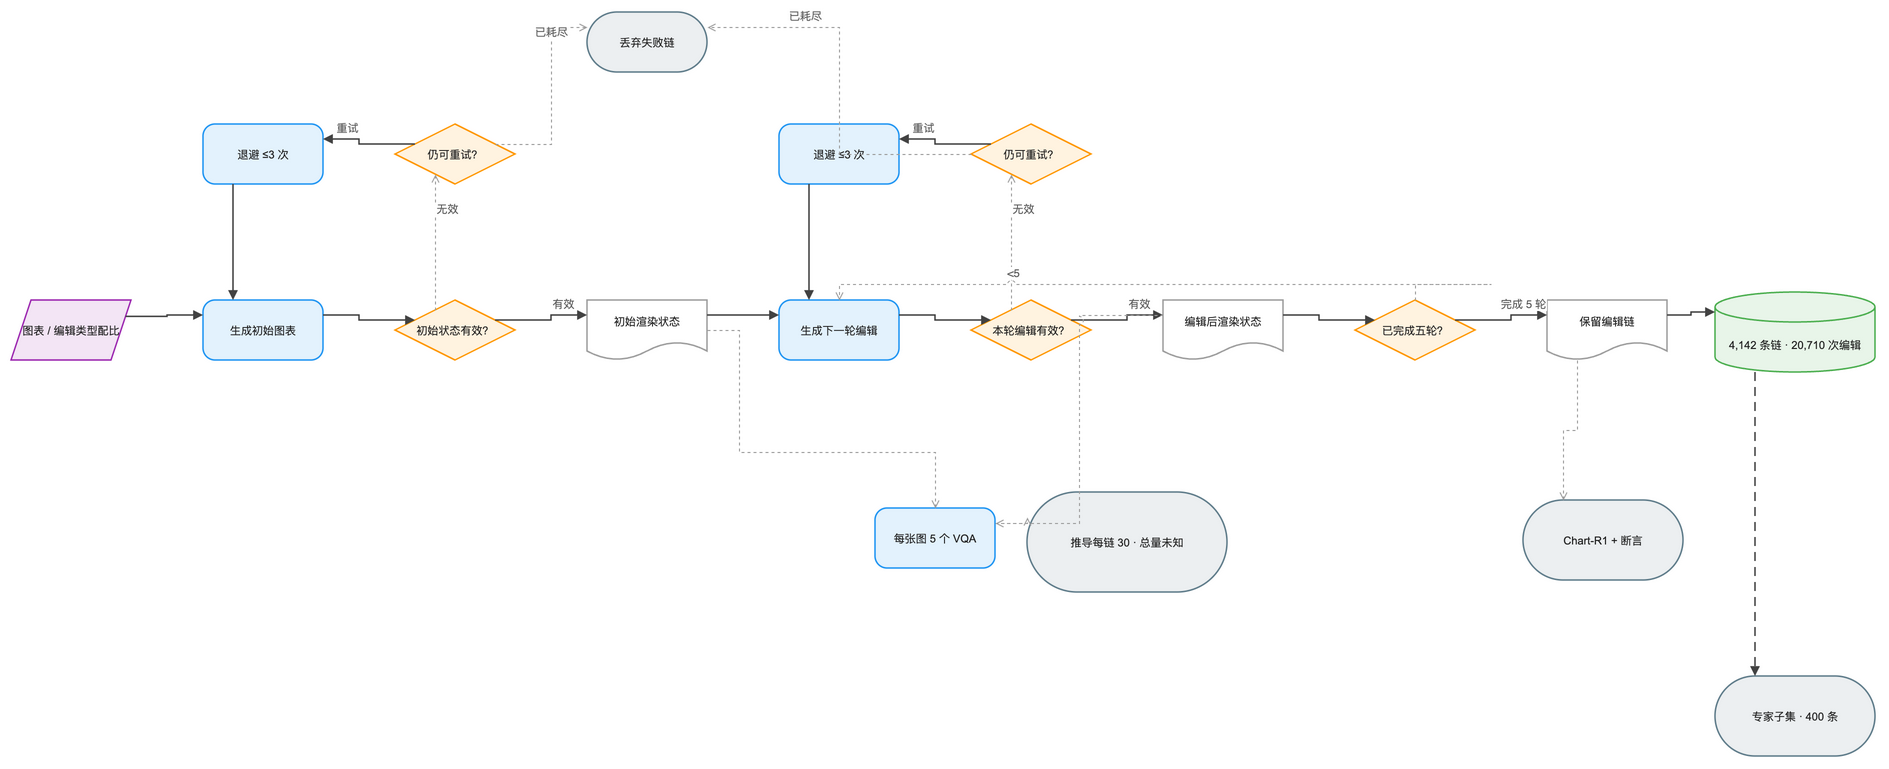

The diagram above was exported from draw.io. Its source (the exported page's mxGraphModel, read from the mxfile embedded in the PNG):
<mxGraphModel dx="1120" dy="720" grid="1" gridSize="8" guides="1" tooltips="1" connect="1" arrows="1" fold="1" page="1" pageScale="1" pageWidth="1920" pageHeight="824" math="0" background="#FFFFFF">
  <root>
    <mxCell id="0" />
    <mxCell id="1" parent="0" />
    <mxCell id="2" value="图表 / 编辑类型配比" style="shape=parallelogram;perimeter=parallelogramPerimeter;fixedSize=1;html=0;convertToSvg=1;whiteSpace=wrap;fillColor=#F3E5F5;strokeColor=#9C27B0;strokeWidth=1.5;fontColor=#212121;fontSize=11;fontFamily=Arial, Helvetica, sans-serif;verticalAlign=middle;align=center" vertex="1" parent="1">
      <mxGeometry x="-24" y="288" width="120" height="60" as="geometry" />
    </mxCell>
    <mxCell id="3" value="生成初始图表" style="rounded=1;arcSize=20;html=0;convertToSvg=1;whiteSpace=wrap;fillColor=#E3F2FD;strokeColor=#2196F3;strokeWidth=1.5;fontColor=#212121;fontSize=11;fontFamily=Arial, Helvetica, sans-serif;verticalAlign=middle;align=center" vertex="1" parent="1">
      <mxGeometry x="168" y="288" width="120" height="60" as="geometry" />
    </mxCell>
    <mxCell id="4" value="初始状态有效？" style="rhombus;html=0;convertToSvg=1;whiteSpace=wrap;fillColor=#FFF3E0;strokeColor=#FF9800;strokeWidth=1.5;fontColor=#212121;fontSize=11;fontFamily=Arial, Helvetica, sans-serif;verticalAlign=middle;align=center" vertex="1" parent="1">
      <mxGeometry x="360" y="288" width="120" height="60" as="geometry" />
    </mxCell>
    <mxCell id="5" value="仍可重试？" style="rhombus;html=0;convertToSvg=1;whiteSpace=wrap;fillColor=#FFF3E0;strokeColor=#FF9800;strokeWidth=1.5;fontColor=#212121;fontSize=11;fontFamily=Arial, Helvetica, sans-serif;verticalAlign=middle;align=center" vertex="1" parent="1">
      <mxGeometry x="360" y="112" width="120" height="60" as="geometry" />
    </mxCell>
    <mxCell id="6" value="退避 ≤3 次" style="rounded=1;arcSize=20;html=0;convertToSvg=1;whiteSpace=wrap;fillColor=#E3F2FD;strokeColor=#2196F3;strokeWidth=1.5;fontColor=#212121;fontSize=11;fontFamily=Arial, Helvetica, sans-serif;verticalAlign=middle;align=center" vertex="1" parent="1">
      <mxGeometry x="168" y="112" width="120" height="60" as="geometry" />
    </mxCell>
    <mxCell id="7" value="丢弃失败链" style="rounded=1;arcSize=50;html=0;convertToSvg=1;whiteSpace=wrap;fillColor=#ECEFF1;strokeColor=#607D8B;strokeWidth=1.5;fontColor=#212121;fontSize=11;fontFamily=Arial, Helvetica, sans-serif;verticalAlign=middle;align=center" vertex="1" parent="1">
      <mxGeometry x="552" y="0" width="120" height="60" as="geometry" />
    </mxCell>
    <mxCell id="8" value="初始渲染状态" style="shape=document;boundedLbl=1;html=0;convertToSvg=1;whiteSpace=wrap;fillColor=#FFFFFF;strokeColor=#9E9E9E;strokeWidth=1.5;fontColor=#212121;fontSize=11;fontFamily=Arial, Helvetica, sans-serif;verticalAlign=middle;align=center" vertex="1" parent="1">
      <mxGeometry x="552" y="288" width="120" height="60" as="geometry" />
    </mxCell>
    <mxCell id="9" value="生成下一轮编辑" style="rounded=1;arcSize=20;html=0;convertToSvg=1;whiteSpace=wrap;fillColor=#E3F2FD;strokeColor=#2196F3;strokeWidth=1.5;fontColor=#212121;fontSize=11;fontFamily=Arial, Helvetica, sans-serif;verticalAlign=middle;align=center" vertex="1" parent="1">
      <mxGeometry x="744" y="288" width="120" height="60" as="geometry" />
    </mxCell>
    <mxCell id="10" value="本轮编辑有效？" style="rhombus;html=0;convertToSvg=1;whiteSpace=wrap;fillColor=#FFF3E0;strokeColor=#FF9800;strokeWidth=1.5;fontColor=#212121;fontSize=11;fontFamily=Arial, Helvetica, sans-serif;verticalAlign=middle;align=center" vertex="1" parent="1">
      <mxGeometry x="936" y="288" width="120" height="60" as="geometry" />
    </mxCell>
    <mxCell id="11" value="仍可重试？" style="rhombus;html=0;convertToSvg=1;whiteSpace=wrap;fillColor=#FFF3E0;strokeColor=#FF9800;strokeWidth=1.5;fontColor=#212121;fontSize=11;fontFamily=Arial, Helvetica, sans-serif;verticalAlign=middle;align=center" vertex="1" parent="1">
      <mxGeometry x="936" y="112" width="120" height="60" as="geometry" />
    </mxCell>
    <mxCell id="12" value="退避 ≤3 次" style="rounded=1;arcSize=20;html=0;convertToSvg=1;whiteSpace=wrap;fillColor=#E3F2FD;strokeColor=#2196F3;strokeWidth=1.5;fontColor=#212121;fontSize=11;fontFamily=Arial, Helvetica, sans-serif;verticalAlign=middle;align=center" vertex="1" parent="1">
      <mxGeometry x="744" y="112" width="120" height="60" as="geometry" />
    </mxCell>
    <mxCell id="13" value="编辑后渲染状态" style="shape=document;boundedLbl=1;html=0;convertToSvg=1;whiteSpace=wrap;fillColor=#FFFFFF;strokeColor=#9E9E9E;strokeWidth=1.5;fontColor=#212121;fontSize=11;fontFamily=Arial, Helvetica, sans-serif;verticalAlign=middle;align=center" vertex="1" parent="1">
      <mxGeometry x="1128" y="288" width="120" height="60" as="geometry" />
    </mxCell>
    <mxCell id="14" value="已完成五轮？" style="rhombus;html=0;convertToSvg=1;whiteSpace=wrap;fillColor=#FFF3E0;strokeColor=#FF9800;strokeWidth=1.5;fontColor=#212121;fontSize=11;fontFamily=Arial, Helvetica, sans-serif;verticalAlign=middle;align=center" vertex="1" parent="1">
      <mxGeometry x="1320" y="288" width="120" height="60" as="geometry" />
    </mxCell>
    <mxCell id="15" value="保留编辑链" style="shape=document;boundedLbl=1;html=0;convertToSvg=1;whiteSpace=wrap;fillColor=#FFFFFF;strokeColor=#9E9E9E;strokeWidth=1.5;fontColor=#212121;fontSize=11;fontFamily=Arial, Helvetica, sans-serif;verticalAlign=middle;align=center" vertex="1" parent="1">
      <mxGeometry x="1512" y="288" width="120" height="60" as="geometry" />
    </mxCell>
    <mxCell id="16" value="4,142 条链 · 20,710 次编辑" style="shape=cylinder3;boundedLbl=1;backgroundOutline=1;size=15;html=0;convertToSvg=1;whiteSpace=wrap;fillColor=#E8F5E9;strokeColor=#4CAF50;strokeWidth=1.5;fontColor=#212121;fontSize=11;fontFamily=Arial, Helvetica, sans-serif;verticalAlign=middle;align=center" vertex="1" parent="1">
      <mxGeometry x="1680" y="280" width="160" height="80" as="geometry" />
    </mxCell>
    <mxCell id="17" value="每张图 5 个 VQA" style="rounded=1;arcSize=20;html=0;convertToSvg=1;whiteSpace=wrap;fillColor=#E3F2FD;strokeColor=#2196F3;strokeWidth=1.5;fontColor=#212121;fontSize=11;fontFamily=Arial, Helvetica, sans-serif;verticalAlign=middle;align=center" vertex="1" parent="1">
      <mxGeometry x="840" y="496" width="120" height="60" as="geometry" />
    </mxCell>
    <mxCell id="18" value="推导每链 30 · 总量未知" style="rounded=1;arcSize=50;html=0;convertToSvg=1;whiteSpace=wrap;fillColor=#ECEFF1;strokeColor=#607D8B;strokeWidth=1.5;fontColor=#212121;fontSize=11;fontFamily=Arial, Helvetica, sans-serif;verticalAlign=middle;align=center" vertex="1" parent="1">
      <mxGeometry x="992" y="480" width="200" height="100" as="geometry" />
    </mxCell>
    <mxCell id="19" value="Chart-R1 + 断言" style="rounded=1;arcSize=50;html=0;convertToSvg=1;whiteSpace=wrap;fillColor=#ECEFF1;strokeColor=#607D8B;strokeWidth=1.5;fontColor=#212121;fontSize=11;fontFamily=Arial, Helvetica, sans-serif;verticalAlign=middle;align=center" vertex="1" parent="1">
      <mxGeometry x="1488" y="488" width="160" height="80" as="geometry" />
    </mxCell>
    <mxCell id="20" value="专家子集 · 400 条" style="rounded=1;arcSize=50;html=0;convertToSvg=1;whiteSpace=wrap;fillColor=#ECEFF1;strokeColor=#607D8B;strokeWidth=1.5;fontColor=#212121;fontSize=11;fontFamily=Arial, Helvetica, sans-serif;verticalAlign=middle;align=center" vertex="1" parent="1">
      <mxGeometry x="1680" y="664" width="160" height="80" as="geometry" />
    </mxCell>
    <mxCell id="21" value="" style="edgeStyle=orthogonalEdgeStyle;rounded=0;orthogonalLoop=1;jettySize=auto;html=0;convertToSvg=1;strokeColor=#424242;strokeWidth=1.5;endArrow=block;endFill=1;exitX=1;exitY=0.25;exitDx=0;exitDy=0;entryX=0;entryY=0.25;entryDx=0;entryDy=0;jumpStyle=arc;jumpSize=8" edge="1" parent="1" source="2" target="3">
      <mxGeometry relative="1" as="geometry" />
    </mxCell>
    <mxCell id="22" value="" style="edgeStyle=orthogonalEdgeStyle;rounded=0;orthogonalLoop=1;jettySize=auto;html=0;convertToSvg=1;strokeColor=#424242;strokeWidth=1.5;endArrow=block;endFill=1;exitX=1;exitY=0.25;exitDx=0;exitDy=0;entryX=0;entryY=0.25;entryDx=0;entryDy=0;jumpStyle=arc;jumpSize=8" edge="1" parent="1" source="3" target="4">
      <mxGeometry relative="1" as="geometry" />
    </mxCell>
    <mxCell id="23" value="" style="edgeStyle=orthogonalEdgeStyle;rounded=0;orthogonalLoop=1;jettySize=auto;html=0;convertToSvg=1;strokeColor=#424242;strokeWidth=1.5;endArrow=block;endFill=1;exitX=1;exitY=0.25;exitDx=0;exitDy=0;entryX=0;entryY=0.25;entryDx=0;entryDy=0;jumpStyle=arc;jumpSize=8" edge="1" parent="1" source="4" target="8">
      <mxGeometry relative="1" as="geometry" />
    </mxCell>
    <mxCell id="24" value="有效" style="edgeLabel;html=0;convertToSvg=1;align=center;verticalAlign=middle;fontSize=11;fontColor=#616161" vertex="1" connectable="0" parent="23">
      <mxGeometry x="0.5" relative="1" as="geometry">
        <mxPoint x="0" y="-12" as="offset" />
      </mxGeometry>
    </mxCell>
    <mxCell id="25" value="" style="edgeStyle=orthogonalEdgeStyle;rounded=0;orthogonalLoop=1;jettySize=auto;html=0;convertToSvg=1;strokeColor=#9E9E9E;strokeWidth=1;endArrow=open;endFill=0;exitX=0.25;exitY=0;exitDx=0;exitDy=0;entryX=0.25;entryY=1;entryDx=0;entryDy=0;dashed=1;dashPattern=3 3;jumpStyle=arc;jumpSize=8" edge="1" parent="1" source="4" target="5">
      <mxGeometry relative="1" as="geometry" />
    </mxCell>
    <mxCell id="26" value="无效" style="edgeLabel;html=0;convertToSvg=1;align=center;verticalAlign=middle;fontSize=11;fontColor=#616161" vertex="1" connectable="0" parent="25">
      <mxGeometry x="0.5" relative="1" as="geometry">
        <mxPoint x="12" y="0" as="offset" />
      </mxGeometry>
    </mxCell>
    <mxCell id="27" value="" style="edgeStyle=orthogonalEdgeStyle;rounded=0;orthogonalLoop=1;jettySize=auto;html=0;convertToSvg=1;strokeColor=#424242;strokeWidth=1.5;endArrow=block;endFill=1;exitX=0;exitY=0.25;exitDx=0;exitDy=0;entryX=1;entryY=0.25;entryDx=0;entryDy=0;jumpStyle=arc;jumpSize=8" edge="1" parent="1" source="5" target="6">
      <mxGeometry relative="1" as="geometry" />
    </mxCell>
    <mxCell id="28" value="重试" style="edgeLabel;html=0;convertToSvg=1;align=center;verticalAlign=middle;fontSize=11;fontColor=#616161" vertex="1" connectable="0" parent="27">
      <mxGeometry x="0.5" relative="1" as="geometry">
        <mxPoint x="0" y="-12" as="offset" />
      </mxGeometry>
    </mxCell>
    <mxCell id="29" value="" style="edgeStyle=orthogonalEdgeStyle;rounded=0;orthogonalLoop=1;jettySize=auto;html=0;convertToSvg=1;strokeColor=#9E9E9E;strokeWidth=1;endArrow=open;endFill=0;exitX=1;exitY=0.25;exitDx=0;exitDy=0;entryX=0;entryY=0.25;entryDx=0;entryDy=0;dashed=1;dashPattern=3 3;jumpStyle=arc;jumpSize=8" edge="1" parent="1" source="5" target="7">
      <mxGeometry relative="1" as="geometry" />
    </mxCell>
    <mxCell id="30" value="已耗尽" style="edgeLabel;html=0;convertToSvg=1;align=center;verticalAlign=middle;fontSize=11;fontColor=#616161" vertex="1" connectable="0" parent="29">
      <mxGeometry x="0.5" relative="1" as="geometry">
        <mxPoint x="0" y="-12" as="offset" />
      </mxGeometry>
    </mxCell>
    <mxCell id="31" value="" style="edgeStyle=orthogonalEdgeStyle;rounded=0;orthogonalLoop=1;jettySize=auto;html=0;convertToSvg=1;strokeColor=#424242;strokeWidth=1.5;endArrow=block;endFill=1;exitX=0.25;exitY=1;exitDx=0;exitDy=0;entryX=0.25;entryY=0;entryDx=0;entryDy=0;jumpStyle=arc;jumpSize=8" edge="1" parent="1" source="6" target="3">
      <mxGeometry relative="1" as="geometry" />
    </mxCell>
    <mxCell id="32" value="" style="edgeStyle=orthogonalEdgeStyle;rounded=0;orthogonalLoop=1;jettySize=auto;html=0;convertToSvg=1;strokeColor=#424242;strokeWidth=1.5;endArrow=block;endFill=1;exitX=1;exitY=0.25;exitDx=0;exitDy=0;entryX=0;entryY=0.25;entryDx=0;entryDy=0;jumpStyle=arc;jumpSize=8" edge="1" parent="1" source="8" target="9">
      <mxGeometry relative="1" as="geometry" />
    </mxCell>
    <mxCell id="33" value="" style="edgeStyle=orthogonalEdgeStyle;rounded=0;orthogonalLoop=1;jettySize=auto;html=0;convertToSvg=1;strokeColor=#424242;strokeWidth=1.5;endArrow=block;endFill=1;exitX=1;exitY=0.25;exitDx=0;exitDy=0;entryX=0;entryY=0.25;entryDx=0;entryDy=0;jumpStyle=arc;jumpSize=8" edge="1" parent="1" source="9" target="10">
      <mxGeometry relative="1" as="geometry" />
    </mxCell>
    <mxCell id="34" value="" style="edgeStyle=orthogonalEdgeStyle;rounded=0;orthogonalLoop=1;jettySize=auto;html=0;convertToSvg=1;strokeColor=#424242;strokeWidth=1.5;endArrow=block;endFill=1;exitX=1;exitY=0.25;exitDx=0;exitDy=0;entryX=0;entryY=0.25;entryDx=0;entryDy=0;jumpStyle=arc;jumpSize=8" edge="1" parent="1" source="10" target="13">
      <mxGeometry relative="1" as="geometry" />
    </mxCell>
    <mxCell id="35" value="有效" style="edgeLabel;html=0;convertToSvg=1;align=center;verticalAlign=middle;fontSize=11;fontColor=#616161" vertex="1" connectable="0" parent="34">
      <mxGeometry x="0.5" relative="1" as="geometry">
        <mxPoint x="0" y="-12" as="offset" />
      </mxGeometry>
    </mxCell>
    <mxCell id="36" value="" style="edgeStyle=orthogonalEdgeStyle;rounded=0;orthogonalLoop=1;jettySize=auto;html=0;convertToSvg=1;strokeColor=#9E9E9E;strokeWidth=1;endArrow=open;endFill=0;exitX=0.25;exitY=0;exitDx=0;exitDy=0;entryX=0.25;entryY=1;entryDx=0;entryDy=0;dashed=1;dashPattern=3 3;jumpStyle=arc;jumpSize=8" edge="1" parent="1" source="10" target="11">
      <mxGeometry relative="1" as="geometry" />
    </mxCell>
    <mxCell id="37" value="无效" style="edgeLabel;html=0;convertToSvg=1;align=center;verticalAlign=middle;fontSize=11;fontColor=#616161" vertex="1" connectable="0" parent="36">
      <mxGeometry x="0.5" relative="1" as="geometry">
        <mxPoint x="12" y="0" as="offset" />
      </mxGeometry>
    </mxCell>
    <mxCell id="38" value="" style="edgeStyle=orthogonalEdgeStyle;rounded=0;orthogonalLoop=1;jettySize=auto;html=0;convertToSvg=1;strokeColor=#424242;strokeWidth=1.5;endArrow=block;endFill=1;exitX=0;exitY=0.25;exitDx=0;exitDy=0;entryX=1;entryY=0.25;entryDx=0;entryDy=0;jumpStyle=arc;jumpSize=8" edge="1" parent="1" source="11" target="12">
      <mxGeometry relative="1" as="geometry" />
    </mxCell>
    <mxCell id="39" value="重试" style="edgeLabel;html=0;convertToSvg=1;align=center;verticalAlign=middle;fontSize=11;fontColor=#616161" vertex="1" connectable="0" parent="38">
      <mxGeometry x="0.5" relative="1" as="geometry">
        <mxPoint x="0" y="-12" as="offset" />
      </mxGeometry>
    </mxCell>
    <mxCell id="40" value="" style="edgeStyle=orthogonalEdgeStyle;rounded=0;orthogonalLoop=1;jettySize=auto;html=0;convertToSvg=1;strokeColor=#9E9E9E;strokeWidth=1;endArrow=open;endFill=0;exitX=0;exitY=0.5;exitDx=0;exitDy=0;entryX=1;entryY=0.25;entryDx=0;entryDy=0;dashed=1;dashPattern=3 3;jumpStyle=arc;jumpSize=8" edge="1" parent="1" source="11" target="7">
      <mxGeometry relative="1" as="geometry" />
    </mxCell>
    <mxCell id="41" value="已耗尽" style="edgeLabel;html=0;convertToSvg=1;align=center;verticalAlign=middle;fontSize=11;fontColor=#616161" vertex="1" connectable="0" parent="40">
      <mxGeometry x="0.5" relative="1" as="geometry">
        <mxPoint x="0" y="-12" as="offset" />
      </mxGeometry>
    </mxCell>
    <mxCell id="42" value="" style="edgeStyle=orthogonalEdgeStyle;rounded=0;orthogonalLoop=1;jettySize=auto;html=0;convertToSvg=1;strokeColor=#424242;strokeWidth=1.5;endArrow=block;endFill=1;exitX=0.25;exitY=1;exitDx=0;exitDy=0;entryX=0.25;entryY=0;entryDx=0;entryDy=0;jumpStyle=arc;jumpSize=8" edge="1" parent="1" source="12" target="9">
      <mxGeometry relative="1" as="geometry" />
    </mxCell>
    <mxCell id="43" value="" style="edgeStyle=orthogonalEdgeStyle;rounded=0;orthogonalLoop=1;jettySize=auto;html=0;convertToSvg=1;strokeColor=#424242;strokeWidth=1.5;endArrow=block;endFill=1;exitX=1;exitY=0.25;exitDx=0;exitDy=0;entryX=0;entryY=0.25;entryDx=0;entryDy=0;jumpStyle=arc;jumpSize=8" edge="1" parent="1" source="13" target="14">
      <mxGeometry relative="1" as="geometry" />
    </mxCell>
    <mxCell id="44" value="" style="edgeStyle=orthogonalEdgeStyle;rounded=0;orthogonalLoop=1;jettySize=auto;html=0;convertToSvg=1;strokeColor=#9E9E9E;strokeWidth=1;endArrow=open;endFill=0;dashed=1;dashPattern=3 3;jumpStyle=arc;jumpSize=8" edge="1" parent="1" source="14" target="9">
      <mxGeometry relative="1" as="geometry">
        <Array as="points">
          <mxPoint x="1456" y="272" />
          <mxPoint x="880" y="272" />
        </Array>
      </mxGeometry>
    </mxCell>
    <mxCell id="45" value="&lt;5" style="edgeLabel;html=0;convertToSvg=1;align=center;verticalAlign=middle;fontSize=11;fontColor=#616161" vertex="1" connectable="0" parent="44">
      <mxGeometry x="0.5" relative="1" as="geometry">
        <mxPoint x="0" y="-12" as="offset" />
      </mxGeometry>
    </mxCell>
    <mxCell id="46" value="" style="edgeStyle=orthogonalEdgeStyle;rounded=0;orthogonalLoop=1;jettySize=auto;html=0;convertToSvg=1;strokeColor=#424242;strokeWidth=1.5;endArrow=block;endFill=1;exitX=1;exitY=0.25;exitDx=0;exitDy=0;entryX=0;entryY=0.25;entryDx=0;entryDy=0;jumpStyle=arc;jumpSize=8" edge="1" parent="1" source="14" target="15">
      <mxGeometry relative="1" as="geometry" />
    </mxCell>
    <mxCell id="47" value="完成 5 轮" style="edgeLabel;html=0;convertToSvg=1;align=center;verticalAlign=middle;fontSize=11;fontColor=#616161" vertex="1" connectable="0" parent="46">
      <mxGeometry x="0.5" relative="1" as="geometry">
        <mxPoint x="0" y="-12" as="offset" />
      </mxGeometry>
    </mxCell>
    <mxCell id="48" value="" style="edgeStyle=orthogonalEdgeStyle;rounded=0;orthogonalLoop=1;jettySize=auto;html=0;convertToSvg=1;strokeColor=#424242;strokeWidth=1.5;endArrow=block;endFill=1;exitX=1;exitY=0.25;exitDx=0;exitDy=0;entryX=0;entryY=0.25;entryDx=0;entryDy=0;jumpStyle=arc;jumpSize=8" edge="1" parent="1" source="15" target="16">
      <mxGeometry relative="1" as="geometry" />
    </mxCell>
    <mxCell id="49" value="" style="edgeStyle=orthogonalEdgeStyle;rounded=0;orthogonalLoop=1;jettySize=auto;html=0;convertToSvg=1;strokeColor=#9E9E9E;strokeWidth=1;endArrow=open;endFill=0;dashed=1;dashPattern=3 3;jumpStyle=arc;jumpSize=8" edge="1" parent="1" source="8" target="17">
      <mxGeometry relative="1" as="geometry">
        <Array as="points">
          <mxPoint x="704" y="440" />
          <mxPoint x="900" y="440" />
        </Array>
      </mxGeometry>
    </mxCell>
    <mxCell id="50" value="" style="edgeStyle=orthogonalEdgeStyle;rounded=0;orthogonalLoop=1;jettySize=auto;html=0;convertToSvg=1;strokeColor=#9E9E9E;strokeWidth=1;endArrow=open;endFill=0;exitX=0;exitY=0.25;exitDx=0;exitDy=0;entryX=1;entryY=0.25;entryDx=0;entryDy=0;dashed=1;dashPattern=3 3;jumpStyle=arc;jumpSize=8" edge="1" parent="1" source="13" target="17">
      <mxGeometry relative="1" as="geometry" />
    </mxCell>
    <mxCell id="51" value="" style="edgeStyle=orthogonalEdgeStyle;rounded=0;orthogonalLoop=1;jettySize=auto;html=0;convertToSvg=1;strokeColor=#9E9E9E;strokeWidth=1;endArrow=open;endFill=0;exitX=1;exitY=0.25;exitDx=0;exitDy=0;entryX=0;entryY=0.25;entryDx=0;entryDy=0;dashed=1;dashPattern=3 3;jumpStyle=arc;jumpSize=8" edge="1" parent="1" source="17" target="18">
      <mxGeometry relative="1" as="geometry" />
    </mxCell>
    <mxCell id="52" value="" style="edgeStyle=orthogonalEdgeStyle;rounded=0;orthogonalLoop=1;jettySize=auto;html=0;convertToSvg=1;strokeColor=#9E9E9E;strokeWidth=1;endArrow=open;endFill=0;exitX=0.25;exitY=1;exitDx=0;exitDy=0;entryX=0.25;entryY=0;entryDx=0;entryDy=0;dashed=1;dashPattern=3 3;jumpStyle=arc;jumpSize=8" edge="1" parent="1" source="15" target="19">
      <mxGeometry relative="1" as="geometry" />
    </mxCell>
    <mxCell id="53" value="" style="edgeStyle=orthogonalEdgeStyle;rounded=0;orthogonalLoop=1;jettySize=auto;html=0;convertToSvg=1;strokeColor=#424242;strokeWidth=1.5;endArrow=block;endFill=1;exitX=0.25;exitY=1;exitDx=0;exitDy=0;entryX=0.25;entryY=0;entryDx=0;entryDy=0;dashed=1;dashPattern=6 4;jumpStyle=arc;jumpSize=8" edge="1" parent="1" source="16" target="20">
      <mxGeometry relative="1" as="geometry" />
    </mxCell>
  </root>
</mxGraphModel>